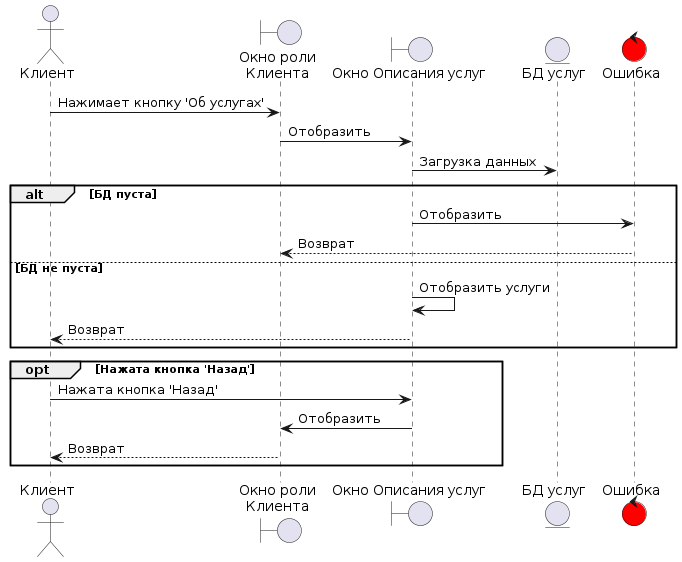

The diagram above was rendered by PlantUML. Its source (embedded in the PNG):
@startuml
actor admin as "Клиент"

boundary "Окно роли\nКлиента" as main_window
boundary "Окно Описания услуг" as offer_list_window

entity "БД услуг" as offer_db

control error as "Ошибка" #red

admin -> main_window : Нажимает кнопку 'Об услугах'

main_window -> offer_list_window : Отобразить
offer_list_window -> offer_db : Загрузка данных

alt БД пуста
    offer_list_window -> error : Отобразить
    error --> main_window : Возврат
else БД не пуста
    offer_list_window -> offer_list_window : Отобразить услуги
    offer_list_window --> admin : Возврат
end

opt Нажата кнопка 'Назад'
    admin -> offer_list_window : Нажата кнопка 'Назад'
    offer_list_window -> main_window : Отобразить
    main_window --> admin : Возврат
end
@enduml